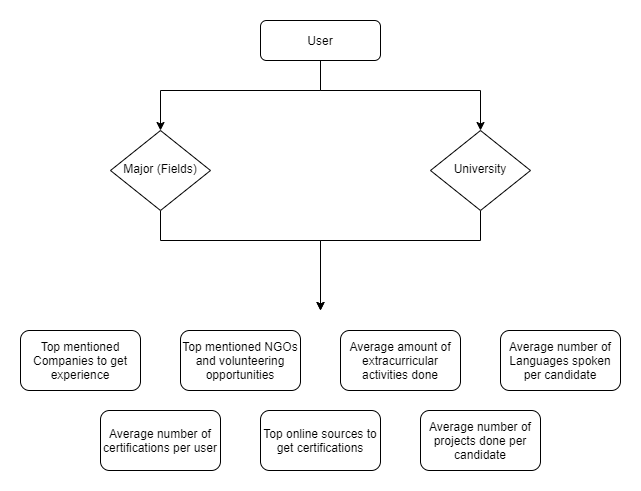

The diagram above was exported from draw.io. Its source (the exported page's mxGraphModel, read from the mxfile embedded in the PNG):
<mxGraphModel dx="1422" dy="747" grid="1" gridSize="10" guides="1" tooltips="1" connect="1" arrows="1" fold="1" page="1" pageScale="1" pageWidth="827" pageHeight="1169" math="0" shadow="0">
  <root>
    <mxCell id="WIyWlLk6GJQsqaUBKTNV-0" />
    <mxCell id="WIyWlLk6GJQsqaUBKTNV-1" parent="WIyWlLk6GJQsqaUBKTNV-0" />
    <mxCell id="oH1TwcRjPNDvt-FPHBeA-5" style="edgeStyle=orthogonalEdgeStyle;rounded=0;orthogonalLoop=1;jettySize=auto;html=1;" edge="1" parent="WIyWlLk6GJQsqaUBKTNV-1" source="WIyWlLk6GJQsqaUBKTNV-3" target="WIyWlLk6GJQsqaUBKTNV-10">
      <mxGeometry relative="1" as="geometry">
        <Array as="points">
          <mxPoint x="400" y="170" />
          <mxPoint x="560" y="170" />
        </Array>
      </mxGeometry>
    </mxCell>
    <mxCell id="oH1TwcRjPNDvt-FPHBeA-6" style="edgeStyle=orthogonalEdgeStyle;rounded=0;orthogonalLoop=1;jettySize=auto;html=1;" edge="1" parent="WIyWlLk6GJQsqaUBKTNV-1" source="WIyWlLk6GJQsqaUBKTNV-3" target="WIyWlLk6GJQsqaUBKTNV-6">
      <mxGeometry relative="1" as="geometry">
        <Array as="points">
          <mxPoint x="400" y="170" />
          <mxPoint x="240" y="170" />
        </Array>
      </mxGeometry>
    </mxCell>
    <mxCell id="WIyWlLk6GJQsqaUBKTNV-3" value="User" style="rounded=1;whiteSpace=wrap;html=1;fontSize=12;glass=0;strokeWidth=1;shadow=0;" parent="WIyWlLk6GJQsqaUBKTNV-1" vertex="1">
      <mxGeometry x="340" y="100" width="120" height="40" as="geometry" />
    </mxCell>
    <mxCell id="oH1TwcRjPNDvt-FPHBeA-8" style="edgeStyle=orthogonalEdgeStyle;rounded=0;orthogonalLoop=1;jettySize=auto;html=1;" edge="1" parent="WIyWlLk6GJQsqaUBKTNV-1" source="WIyWlLk6GJQsqaUBKTNV-6">
      <mxGeometry relative="1" as="geometry">
        <mxPoint x="400" y="390" as="targetPoint" />
        <Array as="points">
          <mxPoint x="240" y="320" />
        </Array>
      </mxGeometry>
    </mxCell>
    <mxCell id="WIyWlLk6GJQsqaUBKTNV-6" value="Major (Fields)" style="rhombus;whiteSpace=wrap;html=1;shadow=0;fontFamily=Helvetica;fontSize=12;align=center;strokeWidth=1;spacing=6;spacingTop=-4;" parent="WIyWlLk6GJQsqaUBKTNV-1" vertex="1">
      <mxGeometry x="190" y="210" width="100" height="80" as="geometry" />
    </mxCell>
    <mxCell id="WIyWlLk6GJQsqaUBKTNV-7" value="Top mentioned Companies to get experience" style="rounded=1;whiteSpace=wrap;html=1;fontSize=12;glass=0;strokeWidth=1;shadow=0;" parent="WIyWlLk6GJQsqaUBKTNV-1" vertex="1">
      <mxGeometry x="100" y="410" width="120" height="60" as="geometry" />
    </mxCell>
    <mxCell id="oH1TwcRjPNDvt-FPHBeA-7" style="edgeStyle=orthogonalEdgeStyle;rounded=0;orthogonalLoop=1;jettySize=auto;html=1;" edge="1" parent="WIyWlLk6GJQsqaUBKTNV-1" source="WIyWlLk6GJQsqaUBKTNV-10">
      <mxGeometry relative="1" as="geometry">
        <mxPoint x="400" y="390" as="targetPoint" />
        <Array as="points">
          <mxPoint x="560" y="320" />
          <mxPoint x="400" y="320" />
        </Array>
      </mxGeometry>
    </mxCell>
    <mxCell id="WIyWlLk6GJQsqaUBKTNV-10" value="University" style="rhombus;whiteSpace=wrap;html=1;shadow=0;fontFamily=Helvetica;fontSize=12;align=center;strokeWidth=1;spacing=6;spacingTop=-4;" parent="WIyWlLk6GJQsqaUBKTNV-1" vertex="1">
      <mxGeometry x="510" y="210" width="100" height="80" as="geometry" />
    </mxCell>
    <mxCell id="WIyWlLk6GJQsqaUBKTNV-11" value="Top mentioned NGOs and volunteering opportunities" style="rounded=1;whiteSpace=wrap;html=1;fontSize=12;glass=0;strokeWidth=1;shadow=0;" parent="WIyWlLk6GJQsqaUBKTNV-1" vertex="1">
      <mxGeometry x="260" y="410" width="120" height="60" as="geometry" />
    </mxCell>
    <mxCell id="WIyWlLk6GJQsqaUBKTNV-12" value="Average amount of extracurricular activities done" style="rounded=1;whiteSpace=wrap;html=1;fontSize=12;glass=0;strokeWidth=1;shadow=0;" parent="WIyWlLk6GJQsqaUBKTNV-1" vertex="1">
      <mxGeometry x="420" y="410" width="120" height="60" as="geometry" />
    </mxCell>
    <mxCell id="oH1TwcRjPNDvt-FPHBeA-1" value="Top online sources to get certifications" style="rounded=1;whiteSpace=wrap;html=1;fontSize=12;glass=0;strokeWidth=1;shadow=0;" vertex="1" parent="WIyWlLk6GJQsqaUBKTNV-1">
      <mxGeometry x="340" y="490" width="120" height="60" as="geometry" />
    </mxCell>
    <mxCell id="oH1TwcRjPNDvt-FPHBeA-2" value="Average number of certifications per user" style="rounded=1;whiteSpace=wrap;html=1;fontSize=12;glass=0;strokeWidth=1;shadow=0;" vertex="1" parent="WIyWlLk6GJQsqaUBKTNV-1">
      <mxGeometry x="180" y="490" width="120" height="60" as="geometry" />
    </mxCell>
    <mxCell id="oH1TwcRjPNDvt-FPHBeA-3" value="Average number of Languages spoken per candidate" style="rounded=1;whiteSpace=wrap;html=1;fontSize=12;glass=0;strokeWidth=1;shadow=0;" vertex="1" parent="WIyWlLk6GJQsqaUBKTNV-1">
      <mxGeometry x="580" y="410" width="120" height="60" as="geometry" />
    </mxCell>
    <mxCell id="oH1TwcRjPNDvt-FPHBeA-4" value="Average number of projects done per candidate" style="rounded=1;whiteSpace=wrap;html=1;fontSize=12;glass=0;strokeWidth=1;shadow=0;" vertex="1" parent="WIyWlLk6GJQsqaUBKTNV-1">
      <mxGeometry x="500" y="490" width="120" height="60" as="geometry" />
    </mxCell>
  </root>
</mxGraphModel>